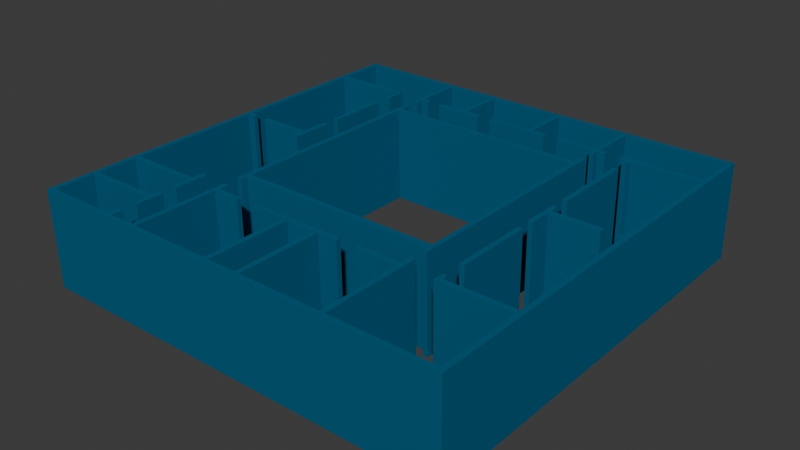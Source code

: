 # Source: Untitled.blend  (saved by Blender 4.5.88; exported with 4.5.12 LTS)
import bpy
from mathutils import Matrix  # noqa: F401  (used for matrix-valued properties, if any)

bpy.ops.wm.read_factory_settings(use_empty=True)
scene = bpy.context.scene
scene.name = 'Scene'

# ---- collections
col_collection = bpy.data.collections.new('Collection'); scene.collection.children.link(col_collection)
col_20250811131014_svg = bpy.data.collections.new('企业微信截图_20250811131014.svg'); scene.collection.children.link(col_20250811131014_svg)

# ---- materials (node trees are filled in below, after node groups)
mat_svgmat_003 = bpy.data.materials.new('SVGMat.003')
mat_svgmat_003.diffuse_color = (0.006995, 0.1144, 0.2195, 1.0)

# ---- material node trees

# ---- world
world_world = bpy.data.worlds.new('World'); scene.world = world_world
world_world.use_nodes = True; world_world.node_tree.nodes.clear()
_N = world_world.node_tree.nodes; _L = world_world.node_tree.links
n0 = _N.new('ShaderNodeOutputWorld'); n0.name = 'World Output'; n0.location = (200, 100)
n1 = _N.new('ShaderNodeBackground'); n1.name = 'Background'; n1.location = (-200, 100)
n1.inputs[0].default_value = (0.05088, 0.05088, 0.05088, 1.0)
_L.new(n1.outputs[0], n0.inputs[0])
n0.is_active_output = True
world_world.color = (0.05088, 0.05088, 0.05088)
world_world.sun_shadow_jitter_overblur = 0.0

# ---- meshes
me_path2_001 = bpy.data.meshes.new('path2.001')
me_path2_001.from_pydata([(0.007774, 0.2965, -0.002662), (0.2962, 0.2965, -0.002662), (0.2962, 0.00809, -0.002662), (0.007774, 0.00809, -0.002662), (0.05999, 0.01909, -0.002662), (0.06337, 0.01909, -0.002662), (0.06337, 0.01148, -0.002662), (0.08066, 0.01148, -0.002662), (0.08042, 0.07891, -0.002662), (0.08369, 0.07891, -0.002662), (0.08369, 0.07186, -0.002662), (0.1018, 0.07186, -0.002662), (0.1018, 0.06847, -0.002662), (0.08369, 0.06847, -0.002662), (0.08388, 0.01888, -0.002662), (0.08407, 0.01148, -0.002662), (0.139, 0.01148, -0.002662), (0.139, 0.06847, -0.002662), (0.1272, 0.06847, -0.002662), (0.1153, 0.06847, -0.002662), (0.1153, 0.07186, -0.002662), (0.1785, 0.07186, -0.002662), (0.1785, 0.06847, -0.002662), (0.1653, 0.06847, -0.002662), (0.1653, 0.01148, -0.002662), (0.2207, 0.01148, -0.002662), (0.2203, 0.06847, -0.002662), (0.1918, 0.06847, -0.002662), (0.1918, 0.07186, -0.002662), (0.2202, 0.07186, -0.002662), (0.22, 0.07948, -0.002662), (0.2234, 0.07948, -0.002662), (0.2238, 0.01148, -0.002662), (0.2928, 0.01148, -0.002662), (0.2928, 0.06876, -0.002662), (0.2434, 0.06876, -0.002662), (0.2432, 0.0768, -0.002662), (0.2465, 0.07553, -0.002662), (0.2465, 0.07214, -0.002662), (0.2928, 0.07214, -0.002662), (0.2928, 0.167, -0.002662), (0.2894, 0.167, -0.002662), (0.2894, 0.1703, -0.002662), (0.2928, 0.1703, -0.002662), (0.2928, 0.2584, -0.002662), (0.2467, 0.2583, -0.002675), (0.2465, 0.253, -0.002662), (0.2431, 0.253, -0.002662), (0.2433, 0.2584, -0.002662), (0.241, 0.2584, -0.002662), (0.2386, 0.2584, -0.002662), (0.2386, 0.2618, -0.002662), (0.2928, 0.2614, -0.002662), (0.2928, 0.2931, -0.002662), (0.2234, 0.2931, -0.002662), (0.2234, 0.2618, -0.002662), (0.2285, 0.2618, -0.002662), (0.2285, 0.2584, -0.002662), (0.2234, 0.2584, -0.002662), (0.2234, 0.2536, -0.002662), (0.22, 0.2536, -0.002662), (0.22, 0.2584, -0.002662), (0.2067, 0.2584, -0.002662), (0.1935, 0.2584, -0.002662), (0.1935, 0.2618, -0.002662), (0.22, 0.2618, -0.002662), (0.22, 0.2931, -0.002662), (0.1732, 0.2931, -0.002662), (0.1732, 0.2618, -0.002662), (0.1836, 0.2618, -0.002662), (0.1836, 0.2584, -0.002662), (0.1413, 0.2584, -0.002662), (0.1413, 0.2618, -0.002662), (0.1698, 0.2618, -0.002662), (0.1698, 0.2931, -0.002662), (0.1204, 0.2931, -0.002662), (0.1204, 0.2618, -0.002662), (0.1314, 0.2618, -0.002662), (0.1314, 0.2584, -0.002662), (0.09893, 0.2584, -0.002662), (0.09893, 0.2618, -0.002662), (0.117, 0.2618, -0.002662), (0.117, 0.2931, -0.002662), (0.08369, 0.2931, -0.002662), (0.08369, 0.2618, -0.002662), (0.08906, 0.2618, -0.002662), (0.08906, 0.2584, -0.002662), (0.08369, 0.2584, -0.002662), (0.08369, 0.2536, -0.002662), (0.08031, 0.2536, -0.002662), (0.08031, 0.2931, -0.002662), (0.01116, 0.2931, -0.002662), (0.01116, 0.2618, -0.002662), (0.06337, 0.2618, -0.002662), (0.06337, 0.2477, -0.002662), (0.05999, 0.2477, -0.002662), (0.05999, 0.2584, -0.002662), (0.01116, 0.2584, -0.002662), (0.01116, 0.167, -0.002662), (0.01624, 0.167, -0.002662), (0.01624, 0.1636, -0.002662), (0.01116, 0.1636, -0.002662), (0.01116, 0.07214, -0.002662), (0.05999, 0.07214, -0.002662), (0.05999, 0.08033, -0.002662), (0.06337, 0.08033, -0.002662), (0.06337, 0.05691, -0.002662), (0.05999, 0.05691, -0.002662), (0.05999, 0.06876, -0.002662), (0.01116, 0.06876, -0.002662), (0.01116, 0.04167, -0.002662), (0.05999, 0.04167, -0.002662), (0.05999, 0.04731, -0.002662), (0.06337, 0.04731, -0.002662), (0.06337, 0.02869, -0.002662), (0.05999, 0.02869, -0.002662), (0.05999, 0.03828, -0.002662), (0.01116, 0.03828, -0.002662), (0.01116, 0.01148, -0.002662), (0.05999, 0.01148, -0.002662), (0.08031, 0.244, -0.002662), (0.08369, 0.244, -0.002662), (0.08369, 0.2369, -0.002662), (0.22, 0.2369, -0.002662), (0.22, 0.244, -0.002662), (0.2234, 0.244, -0.002662), (0.2234, 0.08907, -0.002662), (0.2203, 0.08907, -0.002662), (0.2203, 0.09387, -0.002662), (0.08369, 0.09387, -0.002662), (0.08369, 0.08907, -0.002662), (0.08031, 0.08907, -0.002662), (0.22, 0.2335, -0.002662), (0.08369, 0.2335, -0.002662), (0.08369, 0.09726, -0.002662), (0.2204, 0.09726, -0.002662), (0.2203, 0.1022, -0.002662), (0.2432, 0.1424, -0.002662), (0.2465, 0.1424, -0.002662), (0.2465, 0.0902, -0.002662), (0.2432, 0.0902, -0.002662), (0.2432, 0.1768, -0.002662), (0.2465, 0.1768, -0.002662), (0.2465, 0.1703, -0.002662), (0.2798, 0.1703, -0.002662), (0.2798, 0.167, -0.002662), (0.2465, 0.167, -0.002662), (0.2465, 0.152, -0.002662), (0.2432, 0.152, -0.002662), (0.05999, 0.1632, -0.002662), (0.02637, 0.1636, -0.002662), (0.02612, 0.1652, -0.002662), (0.02612, 0.1668, -0.002662), (0.05999, 0.1666, -0.002662), (0.05999, 0.1847, -0.002662), (0.06337, 0.1847, -0.002662), (0.06337, 0.1562, -0.002662), (0.05999, 0.1562, -0.002662), (0.2432, 0.2434, -0.002662), (0.2465, 0.2434, -0.002662), (0.2465, 0.1864, -0.002662), (0.2432, 0.1864, -0.002662), (0.05999, 0.2364, -0.002662), (0.06337, 0.2364, -0.002662), (0.06337, 0.1943, -0.002662), (0.05999, 0.1943, -0.002662), (0.1619, 0.06847, -0.002662), (0.1521, 0.06847, -0.002662), (0.1424, 0.06847, -0.002662), (0.1424, 0.01148, -0.002662), (0.1619, 0.01148, -0.002662), (0.007783, 0.2954, 0.06313), (0.2962, 0.2954, 0.06313), (0.2962, 0.007066, 0.06313), (0.007783, 0.007066, 0.06313), (0.06, 0.01807, 0.06313), (0.06338, 0.01807, 0.06313), (0.06338, 0.01045, 0.06313), (0.08067, 0.01045, 0.06313), (0.08043, 0.07789, 0.06313), (0.0837, 0.07789, 0.06313), (0.0837, 0.07084, 0.06313), (0.1018, 0.07084, 0.06313), (0.1018, 0.06745, 0.06313), (0.0837, 0.06745, 0.06313), (0.08389, 0.01786, 0.06313), (0.08408, 0.01045, 0.06313), (0.139, 0.01045, 0.06313), (0.139, 0.06745, 0.06313), (0.1272, 0.06745, 0.06313), (0.1153, 0.06745, 0.06313), (0.1153, 0.07084, 0.06313), (0.1785, 0.07084, 0.06313), (0.1785, 0.06745, 0.06313), (0.1653, 0.06745, 0.06313), (0.1653, 0.01045, 0.06313), (0.2207, 0.01045, 0.06313), (0.2203, 0.06745, 0.06313), (0.1918, 0.06745, 0.06313), (0.1918, 0.07084, 0.06313), (0.2202, 0.07084, 0.06313), (0.22, 0.07846, 0.06313), (0.2234, 0.07846, 0.06313), (0.2238, 0.01045, 0.06313), (0.2928, 0.01045, 0.06313), (0.2928, 0.06773, 0.06313), (0.2434, 0.06773, 0.06313), (0.2433, 0.07577, 0.06313), (0.2465, 0.0745, 0.06313), (0.2465, 0.07112, 0.06313), (0.2928, 0.07112, 0.06313), (0.2928, 0.1659, 0.06313), (0.2894, 0.1659, 0.06313), (0.2894, 0.1693, 0.06313), (0.2928, 0.1693, 0.06313), (0.2928, 0.2573, 0.06313), (0.2468, 0.2573, 0.06312), (0.2465, 0.252, 0.06313), (0.2431, 0.252, 0.06313), (0.2433, 0.2573, 0.06313), (0.241, 0.2573, 0.06313), (0.2386, 0.2573, 0.06313), (0.2386, 0.2608, 0.06313), (0.2928, 0.2604, 0.06313), (0.2928, 0.2921, 0.06313), (0.2234, 0.2921, 0.06313), (0.2234, 0.2607, 0.06313), (0.2285, 0.2607, 0.06313), (0.2285, 0.2573, 0.06313), (0.2234, 0.2573, 0.06313), (0.2234, 0.2526, 0.06313), (0.22, 0.2526, 0.06313), (0.22, 0.2573, 0.06313), (0.2068, 0.2573, 0.06313), (0.1935, 0.2573, 0.06313), (0.1935, 0.2607, 0.06313), (0.22, 0.2607, 0.06313), (0.22, 0.2921, 0.06313), (0.1732, 0.2921, 0.06313), (0.1732, 0.2607, 0.06313), (0.1836, 0.2607, 0.06313), (0.1836, 0.2573, 0.06313), (0.1413, 0.2573, 0.06313), (0.1413, 0.2607, 0.06313), (0.1698, 0.2607, 0.06313), (0.1698, 0.2921, 0.06313), (0.1204, 0.2921, 0.06313), (0.1204, 0.2607, 0.06313), (0.1314, 0.2607, 0.06313), (0.1314, 0.2573, 0.06313), (0.09894, 0.2573, 0.06313), (0.09894, 0.2607, 0.06313), (0.117, 0.2607, 0.06313), (0.117, 0.2921, 0.06313), (0.0837, 0.2921, 0.06313), (0.0837, 0.2607, 0.06313), (0.08906, 0.2607, 0.06313), (0.08906, 0.2573, 0.06313), (0.0837, 0.2573, 0.06313), (0.0837, 0.2526, 0.06313), (0.08032, 0.2526, 0.06313), (0.08032, 0.2921, 0.06313), (0.01117, 0.2921, 0.06313), (0.01117, 0.2607, 0.06313), (0.06338, 0.2607, 0.06313), (0.06338, 0.2466, 0.06313), (0.06, 0.2466, 0.06313), (0.06, 0.2573, 0.06313), (0.01117, 0.2573, 0.06313), (0.01117, 0.1659, 0.06313), (0.01625, 0.1659, 0.06313), (0.01625, 0.1625, 0.06313), (0.01117, 0.1625, 0.06313), (0.01117, 0.07112, 0.06313), (0.06, 0.07112, 0.06313), (0.06, 0.0793, 0.06313), (0.06338, 0.0793, 0.06313), (0.06338, 0.05588, 0.06313), (0.06, 0.05588, 0.06313), (0.06, 0.06773, 0.06313), (0.01117, 0.06773, 0.06313), (0.01117, 0.04064, 0.06313), (0.06, 0.04064, 0.06313), (0.06, 0.04629, 0.06313), (0.06338, 0.04629, 0.06313), (0.06338, 0.02766, 0.06313), (0.06, 0.02766, 0.06313), (0.06, 0.03726, 0.06313), (0.01117, 0.03726, 0.06313), (0.01117, 0.01045, 0.06313), (0.06, 0.01045, 0.06313), (0.08032, 0.243, 0.06313), (0.0837, 0.243, 0.06313), (0.0837, 0.2359, 0.06313), (0.22, 0.2359, 0.06313), (0.22, 0.243, 0.06313), (0.2234, 0.243, 0.06313), (0.2234, 0.08805, 0.06313), (0.2203, 0.08805, 0.06313), (0.2203, 0.09285, 0.06313), (0.0837, 0.09285, 0.06313), (0.0837, 0.08805, 0.06313), (0.08032, 0.08805, 0.06313), (0.22, 0.2325, 0.06313), (0.0837, 0.2325, 0.06313), (0.0837, 0.09623, 0.06313), (0.2204, 0.09623, 0.06313), (0.2203, 0.1012, 0.06313), (0.2432, 0.1414, 0.06313), (0.2465, 0.1414, 0.06313), (0.2465, 0.08918, 0.06313), (0.2432, 0.08918, 0.06313), (0.2432, 0.1758, 0.06313), (0.2465, 0.1758, 0.06313), (0.2465, 0.1693, 0.06313), (0.2799, 0.1693, 0.06313), (0.2799, 0.1659, 0.06313), (0.2465, 0.1659, 0.06313), (0.2465, 0.151, 0.06313), (0.2432, 0.151, 0.06313), (0.06, 0.1622, 0.06313), (0.02638, 0.1625, 0.06313), (0.02613, 0.1642, 0.06313), (0.02613, 0.1658, 0.06313), (0.06, 0.1656, 0.06313), (0.06, 0.1837, 0.06313), (0.06338, 0.1837, 0.06313), (0.06338, 0.1552, 0.06313), (0.06, 0.1552, 0.06313), (0.2432, 0.2424, 0.06313), (0.2465, 0.2424, 0.06313), (0.2465, 0.1854, 0.06313), (0.2432, 0.1854, 0.06313), (0.06, 0.2353, 0.06313), (0.06338, 0.2353, 0.06313), (0.06338, 0.1933, 0.06313), (0.06, 0.1933, 0.06313), (0.1619, 0.06745, 0.06313), (0.1521, 0.06745, 0.06313), (0.1424, 0.06745, 0.06313), (0.1424, 0.01045, 0.06313), (0.1619, 0.01045, 0.06313)], [], [(95, 96, 97, 98, 99, 100, 101, 102, 103, 104, 105, 106, 107, 108, 109, 110, 111, 112, 113, 114, 115, 116, 117, 118, 119, 4, 5, 6, 7, 14, 15, 16, 17, 168, 169, 3, 0, 1, 54, 55, 56, 57, 63, 64, 65, 66, 67, 68, 69, 70, 71, 72, 73, 74, 75, 76, 77, 78, 79, 80, 81, 82, 83, 84, 85, 86, 87, 88, 89, 90, 91, 92, 93, 94), (62, 63, 57), (61, 62, 57), (58, 61, 57), (49, 50, 44), (48, 49, 44), (45, 48, 44), (150, 151, 152, 153, 154, 155, 156, 157, 149), (142, 143, 144, 145, 146, 147, 148, 141), (127, 128, 129, 134, 135, 136, 126), (58, 59, 60, 61), (121, 122, 123, 124, 125, 126, 136, 132, 133, 134, 129, 130, 131, 120), (159, 160, 161, 158), (138, 139, 140, 137), (163, 164, 165, 162), (21, 22, 19, 20), (18, 19, 22), (17, 18, 22), (168, 17, 22), (167, 168, 22), (166, 167, 22), (23, 166, 22), (45, 46, 47, 48), (31, 32, 33, 34, 35, 36, 37, 38, 39, 40, 41, 42, 43, 44, 50, 51, 52, 53, 54, 1, 2, 3, 169, 170, 166, 23, 24, 25, 26, 27, 28, 29, 30), (13, 14, 7, 8, 9, 10, 11, 12), (266, 265, 264, 263, 262, 261, 260, 259, 258, 257, 256, 255, 254, 253, 252, 251, 250, 249, 248, 247, 246, 245, 244, 243, 242, 241, 240, 239, 238, 237, 236, 235, 234, 228, 227, 226, 225, 172, 171, 174, 340, 339, 188, 187, 186, 185, 178, 177, 176, 175, 290, 289, 288, 287, 286, 285, 284, 283, 282, 281, 280, 279, 278, 277, 276, 275, 274, 273, 272, 271, 270, 269, 268, 267), (233, 228, 234), (232, 228, 233), (229, 228, 232), (220, 215, 221), (219, 215, 220), (216, 215, 219), (321, 320, 328, 327, 326, 325, 324, 323, 322), (313, 312, 319, 318, 317, 316, 315, 314), (298, 297, 307, 306, 305, 300, 299), (229, 232, 231, 230), (292, 291, 302, 301, 300, 305, 304, 303, 307, 297, 296, 295, 294, 293), (330, 329, 332, 331), (309, 308, 311, 310), (334, 333, 336, 335), (192, 191, 190, 193), (189, 193, 190), (188, 193, 189), (339, 193, 188), (338, 193, 339), (337, 193, 338), (194, 193, 337), (216, 219, 218, 217), (202, 201, 200, 199, 198, 197, 196, 195, 194, 337, 341, 340, 174, 173, 172, 225, 224, 223, 222, 221, 215, 214, 213, 212, 211, 210, 209, 208, 207, 206, 205, 204, 203), (184, 183, 182, 181, 180, 179, 178, 185), (13, 12, 183, 184), (134, 133, 304, 305), (19, 18, 189, 190), (100, 99, 270, 271), (58, 57, 228, 229), (151, 150, 321, 322), (50, 49, 220, 221), (18, 17, 188, 189), (150, 149, 320, 321), (141, 148, 319, 312), (49, 48, 219, 220), (101, 100, 271, 272), (149, 157, 328, 320), (168, 167, 338, 339), (147, 146, 317, 318), (45, 44, 215, 216), (1, 0, 171, 172), (157, 156, 327, 328), (88, 87, 258, 259), (167, 166, 337, 338), (91, 90, 261, 262), (0, 3, 174, 171), (61, 60, 231, 232), (83, 82, 253, 254), (2, 1, 172, 173), (59, 58, 229, 230), (75, 74, 245, 246), (148, 147, 318, 319), (48, 47, 218, 219), (23, 22, 193, 194), (67, 66, 237, 238), (138, 137, 308, 309), (46, 45, 216, 217), (108, 107, 278, 279), (40, 39, 210, 211), (94, 93, 264, 265), (107, 106, 277, 278), (54, 53, 224, 225), (102, 101, 272, 273), (89, 88, 259, 260), (110, 109, 280, 281), (92, 91, 262, 263), (137, 140, 311, 308), (60, 59, 230, 231), (113, 112, 283, 284), (84, 83, 254, 255), (139, 138, 309, 310), (96, 95, 266, 267), (8, 7, 178, 179), (82, 81, 252, 253), (132, 136, 307, 303), (47, 46, 217, 218), (112, 111, 282, 283), (76, 75, 246, 247), (95, 94, 265, 266), (111, 110, 281, 282), (74, 73, 244, 245), (136, 135, 306, 307), (121, 120, 291, 292), (117, 116, 287, 288), (68, 67, 238, 239), (125, 124, 295, 296), (34, 33, 204, 205), (66, 65, 236, 237), (135, 134, 305, 306), (159, 158, 329, 330), (17, 16, 187, 188), (55, 54, 225, 226), (129, 128, 299, 300), (122, 121, 292, 293), (169, 168, 339, 340), (53, 52, 223, 224), (130, 129, 300, 301), (124, 123, 294, 295), (166, 170, 341, 337), (90, 89, 260, 261), (128, 127, 298, 299), (123, 122, 293, 294), (24, 23, 194, 195), (93, 92, 263, 264), (140, 139, 310, 311), (133, 132, 303, 304), (114, 113, 284, 285), (97, 96, 267, 268), (131, 130, 301, 302), (163, 162, 333, 334), (116, 115, 286, 287), (85, 84, 255, 256), (127, 126, 297, 298), (162, 165, 336, 333), (115, 114, 285, 286), (81, 80, 251, 252), (105, 104, 275, 276), (164, 163, 334, 335), (26, 25, 196, 197), (77, 76, 247, 248), (31, 30, 201, 202), (158, 161, 332, 329), (118, 117, 288, 289), (73, 72, 243, 244), (9, 8, 179, 180), (160, 159, 330, 331), (69, 68, 239, 240), (37, 36, 207, 208), (44, 43, 214, 215), (14, 13, 184, 185), (65, 64, 235, 236), (104, 103, 274, 275), (98, 97, 268, 269), (5, 4, 175, 176), (56, 55, 226, 227), (30, 29, 200, 201), (165, 164, 335, 336), (4, 119, 290, 175), (52, 51, 222, 223), (38, 37, 208, 209), (161, 160, 331, 332), (6, 5, 176, 177), (51, 50, 221, 222), (10, 9, 180, 181), (155, 154, 325, 326), (32, 31, 202, 203), (103, 102, 273, 274), (142, 141, 312, 313), (15, 14, 185, 186), (86, 85, 256, 257), (109, 108, 279, 280), (154, 153, 324, 325), (119, 118, 289, 290), (80, 79, 250, 251), (39, 38, 209, 210), (143, 142, 313, 314), (7, 6, 177, 178), (78, 77, 248, 249), (11, 10, 181, 182), (156, 155, 326, 327), (16, 15, 186, 187), (72, 71, 242, 243), (21, 20, 191, 192), (144, 143, 314, 315), (70, 69, 240, 241), (29, 28, 199, 200), (43, 42, 213, 214), (170, 169, 340, 341), (64, 63, 234, 235), (36, 35, 206, 207), (145, 144, 315, 316), (25, 24, 195, 196), (12, 11, 182, 183), (42, 41, 212, 213), (33, 32, 203, 204), (57, 56, 227, 228), (20, 19, 190, 191), (99, 98, 269, 270), (3, 2, 173, 174), (87, 86, 257, 258), (146, 145, 316, 317), (79, 78, 249, 250), (22, 21, 192, 193), (41, 40, 211, 212), (71, 70, 241, 242), (28, 27, 198, 199), (152, 151, 322, 323), (63, 62, 233, 234), (27, 26, 197, 198), (153, 152, 323, 324), (35, 34, 205, 206), (120, 131, 302, 291), (62, 61, 232, 233), (106, 105, 276, 277), (126, 125, 296, 297)])
_uv = me_path2_001.uv_layers.new(name='UVMap')
_uv.uv.foreach_set('vector', [0.5777, 0.0, 0.5819, 0.0, 0.5861, 0.0, 0.5903, 0.0, 0.5945, 0.0, 0.5987, 0.0, 0.6029, 0.0, 0.6071, 0.0, 0.6113, 0.0, 0.6155, 0.0, 0.6197, 0.0, 0.6239, 0.0, 0.6282, 0.0, 0.6324, 0.0, 0.6366, 0.0, 0.6408, 0.0, 0.645, 0.0, 0.6492, 0.0, 0.6534, 0.0, 0.6576, 0.0, 0.6618, 0.0, 0.666, 0.0, 0.6702, 0.0, 0.6744, 0.0, 0.6786, 0.0, 0.01891, 0.0, 0.02311, 0.0, 0.02731, 0.0, 0.03151, 0.0, 0.08403, 0.0, 0.1092, 0.0, 0.1134, 0.0, 0.1176, 0.0, 0.9916, 0.0, 0.9958, 0.0, 0.01471, 0.0, 0.002101, 0.0, 0.006303, 0.0, 0.4097, 0.0, 0.4139, 0.0, 0.4181, 0.0, 0.4223, 0.0, 0.4433, 0.0, 0.4475, 0.0, 0.4517, 0.0, 0.4559, 0.0, 0.4601, 0.0, 0.4643, 0.0, 0.4685, 0.0, 0.4727, 0.0, 0.4769, 0.0, 0.4811, 0.0, 0.4853, 0.0, 0.4895, 0.0, 0.4937, 0.0, 0.4979, 0.0, 0.5021, 0.0, 0.5063, 0.0, 0.5105, 0.0, 0.5147, 0.0, 0.5189, 0.0, 0.5231, 0.0, 0.5273, 0.0, 0.5315, 0.0, 0.5357, 0.0, 0.5399, 0.0, 0.5441, 0.0, 0.5483, 0.0, 0.5525, 0.0, 0.5567, 0.0, 0.5609, 0.0, 0.5651, 0.0, 0.5693, 0.0, 0.5735, 0.0, 0.4412, 0.0, 0.4433, 0.0, 0.4223, 0.0, 0.4391, 0.0, 0.4412, 0.0, 0.4223, 0.0, 0.4265, 0.0, 0.4391, 0.0, 0.4223, 0.0, 0.3908, 0.0, 0.3929, 0.0, 0.3718, 0.0, 0.3887, 0.0, 0.3908, 0.0, 0.3718, 0.0, 0.3761, 0.0, 0.3887, 0.0, 0.3718, 0.0, 0.9223, 0.0, 0.9265, 0.0, 0.9286, 0.0, 0.9328, 0.0, 0.937, 0.0, 0.9412, 0.0, 0.9454, 0.0, 0.9496, 0.0, 0.8718, 0.0, 0.8424, 0.0, 0.8466, 0.0, 0.8508, 0.0, 0.855, 0.0, 0.8592, 0.0, 0.8634, 0.0, 0.8676, 0.0, 0.8382, 0.0, 0.7122, 0.0, 0.7164, 0.0, 0.7206, 0.0, 0.7899, 0.0, 0.7941, 0.0, 0.8025, 0.0, 0.708, 0.0, 0.4265, 0.0, 0.4307, 0.0, 0.4349, 0.0, 0.4391, 0.0, 0.687, 0.0, 0.6912, 0.0, 0.6954, 0.0, 0.6996, 0.0, 0.7038, 0.0, 0.708, 0.0, 0.8025, 0.0, 0.7815, 0.0, 0.7857, 0.0, 0.7899, 0.0, 0.7206, 0.0, 0.7248, 0.0, 0.729, 0.0, 0.6828, 0.0, 0.958, 0.0, 0.9622, 0.0, 0.9664, 0.0, 0.9538, 0.0, 0.8256, 0.0, 0.8298, 0.0, 0.834, 0.0, 0.8214, 0.0, 0.9748, 0.0, 0.979, 0.0, 0.9832, 0.0, 0.9706, 0.0, 0.1303, 0.0, 0.1345, 0.0, 0.1218, 0.0, 0.1261, 0.0, 0.1197, 0.0, 0.1218, 0.0, 0.1345, 0.0, 0.1176, 0.0, 0.1197, 0.0, 0.1345, 0.0, 0.9916, 0.0, 0.1176, 0.0, 0.1345, 0.0, 0.9895, 0.0, 0.9916, 0.0, 0.1345, 0.0, 0.9874, 0.0, 0.9895, 0.0, 0.1345, 0.0, 0.1387, 0.0, 0.9874, 0.0, 0.1345, 0.0, 0.3761, 0.0, 0.3803, 0.0, 0.3845, 0.0, 0.3887, 0.0, 0.2206, 0.0, 0.2731, 0.0, 0.2773, 0.0, 0.2815, 0.0, 0.2857, 0.0, 0.3151, 0.0, 0.3445, 0.0, 0.3466, 0.0, 0.3508, 0.0, 0.355, 0.0, 0.3592, 0.0, 0.3634, 0.0, 0.3676, 0.0, 0.3718, 0.0, 0.3929, 0.0, 0.3971, 0.0, 0.4013, 0.0, 0.4055, 0.0, 0.4097, 0.0, 0.006303, 0.0, 0.0105, 0.0, 0.01471, 0.0, 0.9958, 0.0, 1.0, 0.0, 0.9874, 0.0, 0.1387, 0.0, 0.1429, 0.0, 0.1471, 0.0, 0.1996, 0.0, 0.2038, 0.0, 0.208, 0.0, 0.2122, 0.0, 0.2164, 0.0, 0.05672, 0.0, 0.08403, 0.0, 0.03151, 0.0, 0.03571, 0.0, 0.03992, 0.0, 0.04412, 0.0, 0.04832, 0.0, 0.05252, 0.0, 0.5777, 0.0, 0.5735, 0.0, 0.5693, 0.0, 0.5651, 0.0, 0.5609, 0.0, 0.5567, 0.0, 0.5525, 0.0, 0.5483, 0.0, 0.5441, 0.0, 0.5399, 0.0, 0.5357, 0.0, 0.5315, 0.0, 0.5273, 0.0, 0.5231, 0.0, 0.5189, 0.0, 0.5147, 0.0, 0.5105, 0.0, 0.5063, 0.0, 0.5021, 0.0, 0.4979, 0.0, 0.4937, 0.0, 0.4895, 0.0, 0.4853, 0.0, 0.4811, 0.0, 0.4769, 0.0, 0.4727, 0.0, 0.4685, 0.0, 0.4643, 0.0, 0.4601, 0.0, 0.4559, 0.0, 0.4517, 0.0, 0.4475, 0.0, 0.4433, 0.0, 0.4223, 0.0, 0.4181, 0.0, 0.4139, 0.0, 0.4097, 0.0, 0.006303, 0.0, 0.002101, 0.0, 0.01471, 0.0, 0.9958, 0.0, 0.9916, 0.0, 0.1176, 0.0, 0.1134, 0.0, 0.1092, 0.0, 0.08403, 0.0, 0.03151, 0.0, 0.02731, 0.0, 0.02311, 0.0, 0.01891, 0.0, 0.6786, 0.0, 0.6744, 0.0, 0.6702, 0.0, 0.666, 0.0, 0.6618, 0.0, 0.6576, 0.0, 0.6534, 0.0, 0.6492, 0.0, 0.645, 0.0, 0.6408, 0.0, 0.6366, 0.0, 0.6324, 0.0, 0.6282, 0.0, 0.6239, 0.0, 0.6197, 0.0, 0.6155, 0.0, 0.6113, 0.0, 0.6071, 0.0, 0.6029, 0.0, 0.5987, 0.0, 0.5945, 0.0, 0.5903, 0.0, 0.5861, 0.0, 0.5819, 0.0, 0.4412, 0.0, 0.4223, 0.0, 0.4433, 0.0, 0.4391, 0.0, 0.4223, 0.0, 0.4412, 0.0, 0.4265, 0.0, 0.4223, 0.0, 0.4391, 0.0, 0.3908, 0.0, 0.3718, 0.0, 0.3929, 0.0, 0.3887, 0.0, 0.3718, 0.0, 0.3908, 0.0, 0.3761, 0.0, 0.3718, 0.0, 0.3887, 0.0, 0.9223, 0.0, 0.8718, 0.0, 0.9496, 0.0, 0.9454, 0.0, 0.9412, 0.0, 0.937, 0.0, 0.9328, 0.0, 0.9286, 0.0, 0.9265, 0.0, 0.8424, 0.0, 0.8382, 0.0, 0.8676, 0.0, 0.8634, 0.0, 0.8592, 0.0, 0.855, 0.0, 0.8508, 0.0, 0.8466, 0.0, 0.7122, 0.0, 0.708, 0.0, 0.8025, 0.0, 0.7941, 0.0, 0.7899, 0.0, 0.7206, 0.0, 0.7164, 0.0, 0.4265, 0.0, 0.4391, 0.0, 0.4349, 0.0, 0.4307, 0.0, 0.687, 0.0, 0.6828, 0.0, 0.729, 0.0, 0.7248, 0.0, 0.7206, 0.0, 0.7899, 0.0, 0.7857, 0.0, 0.7815, 0.0, 0.8025, 0.0, 0.708, 0.0, 0.7038, 0.0, 0.6996, 0.0, 0.6954, 0.0, 0.6912, 0.0, 0.958, 0.0, 0.9538, 0.0, 0.9664, 0.0, 0.9622, 0.0, 0.8256, 0.0, 0.8214, 0.0, 0.834, 0.0, 0.8298, 0.0, 0.9748, 0.0, 0.9706, 0.0, 0.9832, 0.0, 0.979, 0.0, 0.1303, 0.0, 0.1261, 0.0, 0.1218, 0.0, 0.1345, 0.0, 0.1197, 0.0, 0.1345, 0.0, 0.1218, 0.0, 0.1176, 0.0, 0.1345, 0.0, 0.1197, 0.0, 0.9916, 0.0, 0.1345, 0.0, 0.1176, 0.0, 0.9895, 0.0, 0.1345, 0.0, 0.9916, 0.0, 0.9874, 0.0, 0.1345, 0.0, 0.9895, 0.0, 0.1387, 0.0, 0.1345, 0.0, 0.9874, 0.0, 0.3761, 0.0, 0.3887, 0.0, 0.3845, 0.0, 0.3803, 0.0, 0.2206, 0.0, 0.2164, 0.0, 0.2122, 0.0, 0.208, 0.0, 0.2038, 0.0, 0.1996, 0.0, 0.1471, 0.0, 0.1429, 0.0, 0.1387, 0.0, 0.9874, 0.0, 1.0, 0.0, 0.9958, 0.0, 0.01471, 0.0, 0.0105, 0.0, 0.006303, 0.0, 0.4097, 0.0, 0.4055, 0.0, 0.4013, 0.0, 0.3971, 0.0, 0.3929, 0.0, 0.3718, 0.0, 0.3676, 0.0, 0.3634, 0.0, 0.3592, 0.0, 0.355, 0.0, 0.3508, 0.0, 0.3466, 0.0, 0.3445, 0.0, 0.3151, 0.0, 0.2857, 0.0, 0.2815, 0.0, 0.2773, 0.0, 0.2731, 0.0, 0.05672, 0.0, 0.05252, 0.0, 0.04832, 0.0, 0.04412, 0.0, 0.03992, 0.0, 0.03571, 0.0, 0.03151, 0.0, 0.08403, 0.0, 0.05672, 0.0, 0.05252, 0.0, 0.05252, 0.0, 0.05672, 0.0, 0.7899, 0.0, 0.7857, 0.0, 0.7857, 0.0, 0.7899, 0.0, 0.1218, 0.0, 0.1197, 0.0, 0.1197, 0.0, 0.1218, 0.0, 0.5987, 0.0, 0.5945, 0.0, 0.5945, 0.0, 0.5987, 0.0, 0.4265, 0.0, 0.4223, 0.0, 0.4223, 0.0, 0.4265, 0.0, 0.9265, 0.0, 0.9223, 0.0, 0.9223, 0.0, 0.9265, 0.0, 0.3929, 0.0, 0.3908, 0.0, 0.3908, 0.0, 0.3929, 0.0, 0.1197, 0.0, 0.1176, 0.0, 0.1176, 0.0, 0.1197, 0.0, 0.9223, 0.0, 0.8718, 0.0, 0.8718, 0.0, 0.9223, 0.0, 0.8382, 0.0, 0.8676, 0.0, 0.8676, 0.0, 0.8382, 0.0, 0.3908, 0.0, 0.3887, 0.0, 0.3887, 0.0, 0.3908, 0.0, 0.6029, 0.0, 0.5987, 0.0, 0.5987, 0.0, 0.6029, 0.0, 0.8718, 0.0, 0.9496, 0.0, 0.9496, 0.0, 0.8718, 0.0, 0.9916, 0.0, 0.9895, 0.0, 0.9895, 0.0, 0.9916, 0.0, 0.8634, 0.0, 0.8592, 0.0, 0.8592, 0.0, 0.8634, 0.0, 0.3761, 0.0, 0.3718, 0.0, 0.3718, 0.0, 0.3761, 0.0, 0.006303, 0.0, 0.002101, 0.0, 0.002101, 0.0, 0.006303, 0.0, 0.9496, 0.0, 0.9454, 0.0, 0.9454, 0.0, 0.9496, 0.0, 0.5483, 0.0, 0.5441, 0.0, 0.5441, 0.0, 0.5483, 0.0, 0.9895, 0.0, 0.9874, 0.0, 0.9874, 0.0, 0.9895, 0.0, 0.5609, 0.0, 0.5567, 0.0, 0.5567, 0.0, 0.5609, 0.0, 0.002101, 0.0, 0.01471, 0.0, 0.01471, 0.0, 0.002101, 0.0, 0.4391, 0.0, 0.4349, 0.0, 0.4349, 0.0, 0.4391, 0.0, 0.5273, 0.0, 0.5231, 0.0, 0.5231, 0.0, 0.5273, 0.0, 0.0105, 0.0, 0.006303, 0.0, 0.006303, 0.0, 0.0105, 0.0, 0.4307, 0.0, 0.4265, 0.0, 0.4265, 0.0, 0.4307, 0.0, 0.4937, 0.0, 0.4895, 0.0, 0.4895, 0.0, 0.4937, 0.0, 0.8676, 0.0, 0.8634, 0.0, 0.8634, 0.0, 0.8676, 0.0, 0.3887, 0.0, 0.3845, 0.0, 0.3845, 0.0, 0.3887, 0.0, 0.1387, 0.0, 0.1345, 0.0, 0.1345, 0.0, 0.1387, 0.0, 0.4601, 0.0, 0.4559, 0.0, 0.4559, 0.0, 0.4601, 0.0, 0.8256, 0.0, 0.8214, 0.0, 0.8214, 0.0, 0.8256, 0.0, 0.3803, 0.0, 0.3761, 0.0, 0.3761, 0.0, 0.3803, 0.0, 0.6324, 0.0, 0.6282, 0.0, 0.6282, 0.0, 0.6324, 0.0, 0.355, 0.0, 0.3508, 0.0, 0.3508, 0.0, 0.355, 0.0, 0.5735, 0.0, 0.5693, 0.0, 0.5693, 0.0, 0.5735, 0.0, 0.6282, 0.0, 0.6239, 0.0, 0.6239, 0.0, 0.6282, 0.0, 0.4097, 0.0, 0.4055, 0.0, 0.4055, 0.0, 0.4097, 0.0, 0.6071, 0.0, 0.6029, 0.0, 0.6029, 0.0, 0.6071, 0.0, 0.5525, 0.0, 0.5483, 0.0, 0.5483, 0.0, 0.5525, 0.0, 0.6408, 0.0, 0.6366, 0.0, 0.6366, 0.0, 0.6408, 0.0, 0.5651, 0.0, 0.5609, 0.0, 0.5609, 0.0, 0.5651, 0.0, 0.8214, 0.0, 0.834, 0.0, 0.834, 0.0, 0.8214, 0.0, 0.4349, 0.0, 0.4307, 0.0, 0.4307, 0.0, 0.4349, 0.0, 0.6534, 0.0, 0.6492, 0.0, 0.6492, 0.0, 0.6534, 0.0, 0.5315, 0.0, 0.5273, 0.0, 0.5273, 0.0, 0.5315, 0.0, 0.8298, 0.0, 0.8256, 0.0, 0.8256, 0.0, 0.8298, 0.0, 0.5819, 0.0, 0.5777, 0.0, 0.5777, 0.0, 0.5819, 0.0, 0.03571, 0.0, 0.03151, 0.0, 0.03151, 0.0, 0.03571, 0.0, 0.5231, 0.0, 0.5189, 0.0, 0.5189, 0.0, 0.5231, 0.0, 0.7815, 0.0, 0.8025, 0.0, 0.8025, 0.0, 0.7815, 0.0, 0.3845, 0.0, 0.3803, 0.0, 0.3803, 0.0, 0.3845, 0.0, 0.6492, 0.0, 0.645, 0.0, 0.645, 0.0, 0.6492, 0.0, 0.4979, 0.0, 0.4937, 0.0, 0.4937, 0.0, 0.4979, 0.0, 0.5777, 0.0, 0.5735, 0.0, 0.5735, 0.0, 0.5777, 0.0, 0.645, 0.0, 0.6408, 0.0, 0.6408, 0.0, 0.645, 0.0, 0.4895, 0.0, 0.4853, 0.0, 0.4853, 0.0, 0.4895, 0.0, 0.8025, 0.0, 0.7941, 0.0, 0.7941, 0.0, 0.8025, 0.0, 0.687, 0.0, 0.6828, 0.0, 0.6828, 0.0, 0.687, 0.0, 0.6702, 0.0, 0.666, 0.0, 0.666, 0.0, 0.6702, 0.0, 0.4643, 0.0, 0.4601, 0.0, 0.4601, 0.0, 0.4643, 0.0, 0.7038, 0.0, 0.6996, 0.0, 0.6996, 0.0, 0.7038, 0.0, 0.2815, 0.0, 0.2773, 0.0, 0.2773, 0.0, 0.2815, 0.0, 0.4559, 0.0, 0.4517, 0.0, 0.4517, 0.0, 0.4559, 0.0, 0.7941, 0.0, 0.7899, 0.0, 0.7899, 0.0, 0.7941, 0.0, 0.958, 0.0, 0.9538, 0.0, 0.9538, 0.0, 0.958, 0.0, 0.1176, 0.0, 0.1134, 0.0, 0.1134, 0.0, 0.1176, 0.0, 0.4139, 0.0, 0.4097, 0.0, 0.4097, 0.0, 0.4139, 0.0, 0.7206, 0.0, 0.7164, 0.0, 0.7164, 0.0, 0.7206, 0.0, 0.6912, 0.0, 0.687, 0.0, 0.687, 0.0, 0.6912, 0.0, 0.9958, 0.0, 0.9916, 0.0, 0.9916, 0.0, 0.9958, 0.0, 0.4055, 0.0, 0.4013, 0.0, 0.4013, 0.0, 0.4055, 0.0, 0.7248, 0.0, 0.7206, 0.0, 0.7206, 0.0, 0.7248, 0.0, 0.6996, 0.0, 0.6954, 0.0, 0.6954, 0.0, 0.6996, 0.0, 0.9874, 0.0, 1.0, 0.0, 1.0, 0.0, 0.9874, 0.0, 0.5567, 0.0, 0.5525, 0.0, 0.5525, 0.0, 0.5567, 0.0, 0.7164, 0.0, 0.7122, 0.0, 0.7122, 0.0, 0.7164, 0.0, 0.6954, 0.0, 0.6912, 0.0, 0.6912, 0.0, 0.6954, 0.0, 0.1429, 0.0, 0.1387, 0.0, 0.1387, 0.0, 0.1429, 0.0, 0.5693, 0.0, 0.5651, 0.0, 0.5651, 0.0, 0.5693, 0.0, 0.834, 0.0, 0.8298, 0.0, 0.8298, 0.0, 0.834, 0.0, 0.7857, 0.0, 0.7815, 0.0, 0.7815, 0.0, 0.7857, 0.0, 0.6576, 0.0, 0.6534, 0.0, 0.6534, 0.0, 0.6576, 0.0, 0.5861, 0.0, 0.5819, 0.0, 0.5819, 0.0, 0.5861, 0.0, 0.729, 0.0, 0.7248, 0.0, 0.7248, 0.0, 0.729, 0.0, 0.9748, 0.0, 0.9706, 0.0, 0.9706, 0.0, 0.9748, 0.0, 0.666, 0.0, 0.6618, 0.0, 0.6618, 0.0, 0.666, 0.0, 0.5357, 0.0, 0.5315, 0.0, 0.5315, 0.0, 0.5357, 0.0, 0.7122, 0.0, 0.708, 0.0, 0.708, 0.0, 0.7122, 0.0, 0.9706, 0.0, 0.9832, 0.0, 0.9832, 0.0, 0.9706, 0.0, 0.6618, 0.0, 0.6576, 0.0, 0.6576, 0.0, 0.6618, 0.0, 0.5189, 0.0, 0.5147, 0.0, 0.5147, 0.0, 0.5189, 0.0, 0.6197, 0.0, 0.6155, 0.0, 0.6155, 0.0, 0.6197, 0.0, 0.979, 0.0, 0.9748, 0.0, 0.9748, 0.0, 0.979, 0.0, 0.1996, 0.0, 0.1471, 0.0, 0.1471, 0.0, 0.1996, 0.0, 0.5021, 0.0, 0.4979, 0.0, 0.4979, 0.0, 0.5021, 0.0, 0.2206, 0.0, 0.2164, 0.0, 0.2164, 0.0, 0.2206, 0.0, 0.9538, 0.0, 0.9664, 0.0, 0.9664, 0.0, 0.9538, 0.0, 0.6744, 0.0, 0.6702, 0.0, 0.6702, 0.0, 0.6744, 0.0, 0.4853, 0.0, 0.4811, 0.0, 0.4811, 0.0, 0.4853, 0.0, 0.03992, 0.0, 0.03571, 0.0, 0.03571, 0.0, 0.03992, 0.0, 0.9622, 0.0, 0.958, 0.0, 0.958, 0.0, 0.9622, 0.0, 0.4685, 0.0, 0.4643, 0.0, 0.4643, 0.0, 0.4685, 0.0, 0.3445, 0.0, 0.3151, 0.0, 0.3151, 0.0, 0.3445, 0.0, 0.3718, 0.0, 0.3676, 0.0, 0.3676, 0.0, 0.3718, 0.0, 0.08403, 0.0, 0.05672, 0.0, 0.05672, 0.0, 0.08403, 0.0, 0.4517, 0.0, 0.4475, 0.0, 0.4475, 0.0, 0.4517, 0.0, 0.6155, 0.0, 0.6113, 0.0, 0.6113, 0.0, 0.6155, 0.0, 0.5903, 0.0, 0.5861, 0.0, 0.5861, 0.0, 0.5903, 0.0, 0.02311, 0.0, 0.01891, 0.0, 0.01891, 0.0, 0.02311, 0.0, 0.4181, 0.0, 0.4139, 0.0, 0.4139, 0.0, 0.4181, 0.0, 0.2164, 0.0, 0.2122, 0.0, 0.2122, 0.0, 0.2164, 0.0, 0.9832, 0.0, 0.979, 0.0, 0.979, 0.0, 0.9832, 0.0, 0.01891, 0.0, 0.6786, 0.0, 0.6786, 0.0, 0.01891, 0.0, 0.4013, 0.0, 0.3971, 0.0, 0.3971, 0.0, 0.4013, 0.0, 0.3466, 0.0, 0.3445, 0.0, 0.3445, 0.0, 0.3466, 0.0, 0.9664, 0.0, 0.9622, 0.0, 0.9622, 0.0, 0.9664, 0.0, 0.02731, 0.0, 0.02311, 0.0, 0.02311, 0.0, 0.02731, 0.0, 0.3971, 0.0, 0.3929, 0.0, 0.3929, 0.0, 0.3971, 0.0, 0.04412, 0.0, 0.03992, 0.0, 0.03992, 0.0, 0.04412, 0.0, 0.9412, 0.0, 0.937, 0.0, 0.937, 0.0, 0.9412, 0.0, 0.2731, 0.0, 0.2206, 0.0, 0.2206, 0.0, 0.2731, 0.0, 0.6113, 0.0, 0.6071, 0.0, 0.6071, 0.0, 0.6113, 0.0, 0.8424, 0.0, 0.8382, 0.0, 0.8382, 0.0, 0.8424, 0.0, 0.1092, 0.0, 0.08403, 0.0, 0.08403, 0.0, 0.1092, 0.0, 0.5399, 0.0, 0.5357, 0.0, 0.5357, 0.0, 0.5399, 0.0, 0.6366, 0.0, 0.6324, 0.0, 0.6324, 0.0, 0.6366, 0.0, 0.937, 0.0, 0.9328, 0.0, 0.9328, 0.0, 0.937, 0.0, 0.6786, 0.0, 0.6744, 0.0, 0.6744, 0.0, 0.6786, 0.0, 0.5147, 0.0, 0.5105, 0.0, 0.5105, 0.0, 0.5147, 0.0, 0.3508, 0.0, 0.3466, 0.0, 0.3466, 0.0, 0.3508, 0.0, 0.8466, 0.0, 0.8424, 0.0, 0.8424, 0.0, 0.8466, 0.0, 0.03151, 0.0, 0.02731, 0.0, 0.02731, 0.0, 0.03151, 0.0, 0.5063, 0.0, 0.5021, 0.0, 0.5021, 0.0, 0.5063, 0.0, 0.04832, 0.0, 0.04412, 0.0, 0.04412, 0.0, 0.04832, 0.0, 0.9454, 0.0, 0.9412, 0.0, 0.9412, 0.0, 0.9454, 0.0, 0.1134, 0.0, 0.1092, 0.0, 0.1092, 0.0, 0.1134, 0.0, 0.4811, 0.0, 0.4769, 0.0, 0.4769, 0.0, 0.4811, 0.0, 0.1303, 0.0, 0.1261, 0.0, 0.1261, 0.0, 0.1303, 0.0, 0.8508, 0.0, 0.8466, 0.0, 0.8466, 0.0, 0.8508, 0.0, 0.4727, 0.0, 0.4685, 0.0, 0.4685, 0.0, 0.4727, 0.0, 0.2122, 0.0, 0.208, 0.0, 0.208, 0.0, 0.2122, 0.0, 0.3676, 0.0, 0.3634, 0.0, 0.3634, 0.0, 0.3676, 0.0, 1.0, 0.0, 0.9958, 0.0, 0.9958, 0.0, 1.0, 0.0, 0.4475, 0.0, 0.4433, 0.0, 0.4433, 0.0, 0.4475, 0.0, 0.3151, 0.0, 0.2857, 0.0, 0.2857, 0.0, 0.3151, 0.0, 0.855, 0.0, 0.8508, 0.0, 0.8508, 0.0, 0.855, 0.0, 0.1471, 0.0, 0.1429, 0.0, 0.1429, 0.0, 0.1471, 0.0, 0.05252, 0.0, 0.04832, 0.0, 0.04832, 0.0, 0.05252, 0.0, 0.3634, 0.0, 0.3592, 0.0, 0.3592, 0.0, 0.3634, 0.0, 0.2773, 0.0, 0.2731, 0.0, 0.2731, 0.0, 0.2773, 0.0, 0.4223, 0.0, 0.4181, 0.0, 0.4181, 0.0, 0.4223, 0.0, 0.1261, 0.0, 0.1218, 0.0, 0.1218, 0.0, 0.1261, 0.0, 0.5945, 0.0, 0.5903, 0.0, 0.5903, 0.0, 0.5945, 0.0, 0.01471, 0.0, 0.0105, 0.0, 0.0105, 0.0, 0.01471, 0.0, 0.5441, 0.0, 0.5399, 0.0, 0.5399, 0.0, 0.5441, 0.0, 0.8592, 0.0, 0.855, 0.0, 0.855, 0.0, 0.8592, 0.0, 0.5105, 0.0, 0.5063, 0.0, 0.5063, 0.0, 0.5105, 0.0, 0.1345, 0.0, 0.1303, 0.0, 0.1303, 0.0, 0.1345, 0.0, 0.3592, 0.0, 0.355, 0.0, 0.355, 0.0, 0.3592, 0.0, 0.4769, 0.0, 0.4727, 0.0, 0.4727, 0.0, 0.4769, 0.0, 0.208, 0.0, 0.2038, 0.0, 0.2038, 0.0, 0.208, 0.0, 0.9286, 0.0, 0.9265, 0.0, 0.9265, 0.0, 0.9286, 0.0, 0.4433, 0.0, 0.4412, 0.0, 0.4412, 0.0, 0.4433, 0.0, 0.2038, 0.0, 0.1996, 0.0, 0.1996, 0.0, 0.2038, 0.0, 0.9328, 0.0, 0.9286, 0.0, 0.9286, 0.0, 0.9328, 0.0, 0.2857, 0.0, 0.2815, 0.0, 0.2815, 0.0, 0.2857, 0.0, 0.6828, 0.0, 0.729, 0.0, 0.729, 0.0, 0.6828, 0.0, 0.4412, 0.0, 0.4391, 0.0, 0.4391, 0.0, 0.4412, 0.0, 0.6239, 0.0, 0.6197, 0.0, 0.6197, 0.0, 0.6239, 0.0, 0.708, 0.0, 0.7038, 0.0, 0.7038, 0.0, 0.708, 0.0])
me_path2_001.materials.append(mat_svgmat_003)
me_path2_001.auto_texspace = False
me_path2_001.update()

# ---- objects
ob_col = bpy.data.objects.new('立方体-col', me_path2_001)

# ---- transforms, parenting, visibility, modifiers, constraints
ob_col.location = (0.0, 0.0, 0.0)

# ---- collection membership
col_20250811131014_svg.objects.link(ob_col)

# ---- scene / render settings (as saved in the file)
scene.frame_start = 1; scene.frame_end = 250; scene.frame_set(1)
scene.render.engine = 'BLENDER_EEVEE_NEXT'
bpy.context.view_layer.update()

# ---- added for rendering (the .blend has no active camera and no usable light): camera, sun
cam_auto = bpy.data.cameras.new('AutoCamera')
cam_auto.lens = 50.0
cam_auto.sensor_width = 36.0
cam_auto.clip_end = 1000.0
ob_auto_camera = bpy.data.objects.new('AutoCamera', cam_auto)
scene.collection.objects.link(ob_auto_camera)
ob_auto_camera.location = (0.534915, -0.307735, 0.336562)
ob_auto_camera.rotation_euler = (1.09748, -7.21219e-08, 0.694738)
scene.camera = ob_auto_camera
light_auto_sun = bpy.data.lights.new('AutoSun', 'SUN')
light_auto_sun.energy = 3.0
light_auto_sun.angle = 0.0523599
ob_auto_sun = bpy.data.objects.new('AutoSun', light_auto_sun)
scene.collection.objects.link(ob_auto_sun)
ob_auto_sun.rotation_euler = (0.872665, 0.174533, 0.523599)
bpy.context.view_layer.update()

